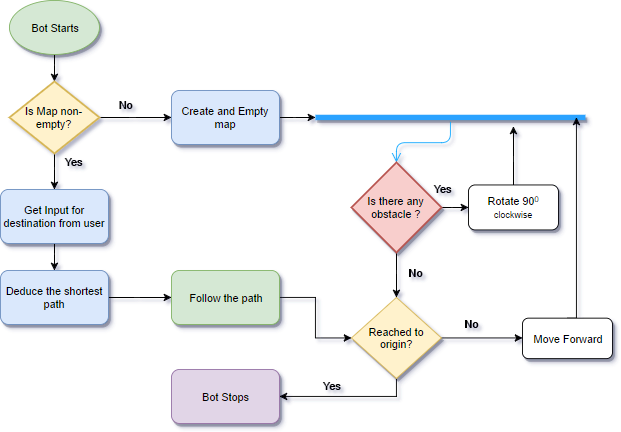

The diagram above was exported from draw.io. Its source (the exported page's mxGraphModel, read from the mxfile embedded in the PNG):
<mxGraphModel dx="785" dy="521" grid="1" gridSize="10" guides="1" tooltips="1" connect="1" arrows="1" fold="1" page="1" pageScale="1" pageWidth="850" pageHeight="1100" background="#ffffff" math="0" shadow="0">
  <root>
    <mxCell id="0" />
    <mxCell id="1" parent="0" />
    <mxCell id="4" style="edgeStyle=orthogonalEdgeStyle;rounded=0;html=1;exitX=0.5;exitY=1;entryX=0.5;entryY=0;entryPerimeter=0;jettySize=auto;orthogonalLoop=1;" edge="1" parent="1" source="2" target="3">
      <mxGeometry relative="1" as="geometry" />
    </mxCell>
    <mxCell id="2" value="Bot Starts" style="ellipse;whiteSpace=wrap;html=1;fillColor=#d5e8d4;strokeColor=#82b366;shadow=1;" vertex="1" parent="1">
      <mxGeometry x="90" y="80" width="100" height="60" as="geometry" />
    </mxCell>
    <mxCell id="7" style="edgeStyle=orthogonalEdgeStyle;rounded=0;html=1;exitX=1;exitY=0.5;exitPerimeter=0;jettySize=auto;orthogonalLoop=1;" edge="1" parent="1" source="3" target="6">
      <mxGeometry relative="1" as="geometry" />
    </mxCell>
    <mxCell id="9" style="edgeStyle=orthogonalEdgeStyle;rounded=0;html=1;exitX=0.5;exitY=1;exitPerimeter=0;entryX=0.5;entryY=0;jettySize=auto;orthogonalLoop=1;" edge="1" parent="1" source="3" target="8">
      <mxGeometry relative="1" as="geometry" />
    </mxCell>
    <mxCell id="3" value="Is Map non-empty?" style="strokeWidth=2;html=1;shape=mxgraph.flowchart.decision;whiteSpace=wrap;fillColor=#fff2cc;strokeColor=#d6b656;" vertex="1" parent="1">
      <mxGeometry x="90" y="170" width="100" height="80" as="geometry" />
    </mxCell>
    <mxCell id="39" style="edgeStyle=orthogonalEdgeStyle;rounded=0;html=1;exitX=1;exitY=0.5;entryX=0;entryY=0.5;entryPerimeter=0;jettySize=auto;orthogonalLoop=1;" edge="1" parent="1" source="6" target="19">
      <mxGeometry relative="1" as="geometry" />
    </mxCell>
    <mxCell id="6" value="Create and Empty map" style="rounded=1;whiteSpace=wrap;html=1;fillColor=#dae8fc;strokeColor=#6c8ebf;shadow=1;comic=0;glass=0;" vertex="1" parent="1">
      <mxGeometry x="270" y="180" width="120" height="60" as="geometry" />
    </mxCell>
    <mxCell id="15" style="edgeStyle=orthogonalEdgeStyle;rounded=0;html=1;exitX=0.5;exitY=1;entryX=0.5;entryY=0;jettySize=auto;orthogonalLoop=1;" edge="1" parent="1" source="8" target="14">
      <mxGeometry relative="1" as="geometry" />
    </mxCell>
    <mxCell id="8" value="Get Input for destination from user" style="rounded=1;whiteSpace=wrap;html=1;fillColor=#dae8fc;strokeColor=#6c8ebf;shadow=1;" vertex="1" parent="1">
      <mxGeometry x="80" y="290" width="120" height="60" as="geometry" />
    </mxCell>
    <mxCell id="10" value="Yes&lt;div&gt;&lt;br&gt;&lt;/div&gt;" style="text;html=1;resizable=0;points=[];autosize=1;align=left;verticalAlign=top;spacingTop=-4;" vertex="1" parent="1">
      <mxGeometry x="150" y="250" width="40" height="30" as="geometry" />
    </mxCell>
    <mxCell id="11" value="No" style="text;html=1;resizable=0;points=[];autosize=1;align=left;verticalAlign=top;spacingTop=-4;" vertex="1" parent="1">
      <mxGeometry x="210" y="187" width="30" height="20" as="geometry" />
    </mxCell>
    <mxCell id="17" style="edgeStyle=orthogonalEdgeStyle;rounded=0;html=1;exitX=1;exitY=0.5;entryX=0;entryY=0.5;jettySize=auto;orthogonalLoop=1;" edge="1" parent="1" source="14" target="16">
      <mxGeometry relative="1" as="geometry" />
    </mxCell>
    <mxCell id="14" value="Deduce the shortest path" style="rounded=1;whiteSpace=wrap;html=1;fillColor=#dae8fc;strokeColor=#6c8ebf;shadow=1;" vertex="1" parent="1">
      <mxGeometry x="80" y="380" width="120" height="60" as="geometry" />
    </mxCell>
    <mxCell id="45" style="edgeStyle=orthogonalEdgeStyle;rounded=0;html=1;exitX=1;exitY=0.5;entryX=0;entryY=0.5;jettySize=auto;orthogonalLoop=1;strokeColor=#000000;" edge="1" parent="1" source="16" target="26">
      <mxGeometry relative="1" as="geometry" />
    </mxCell>
    <mxCell id="16" value="Follow the path" style="rounded=1;whiteSpace=wrap;html=1;fillColor=#d5e8d4;strokeColor=#82b366;shadow=1;" vertex="1" parent="1">
      <mxGeometry x="270" y="380" width="120" height="60" as="geometry" />
    </mxCell>
    <mxCell id="19" value="" style="shape=line;html=1;strokeWidth=6;strokeColor=#29A2FF;shadow=1;" vertex="1" parent="1">
      <mxGeometry x="430" y="205" width="300" height="10" as="geometry" />
    </mxCell>
    <mxCell id="20" value="" style="edgeStyle=orthogonalEdgeStyle;html=1;verticalAlign=bottom;endArrow=open;endSize=8;strokeColor=#14A9FF;" edge="1" source="19" parent="1">
      <mxGeometry relative="1" as="geometry">
        <mxPoint x="520" y="260" as="targetPoint" />
      </mxGeometry>
    </mxCell>
    <mxCell id="25" style="edgeStyle=orthogonalEdgeStyle;rounded=0;html=1;exitX=1;exitY=0.5;exitPerimeter=0;entryX=0;entryY=0.5;jettySize=auto;orthogonalLoop=1;" edge="1" parent="1" source="22" target="23">
      <mxGeometry relative="1" as="geometry" />
    </mxCell>
    <mxCell id="34" style="edgeStyle=orthogonalEdgeStyle;rounded=0;html=1;exitX=0.5;exitY=1;exitPerimeter=0;entryX=0.5;entryY=0;jettySize=auto;orthogonalLoop=1;" edge="1" parent="1" source="22" target="26">
      <mxGeometry relative="1" as="geometry" />
    </mxCell>
    <mxCell id="22" value="Is there any obstacle ?" style="strokeWidth=2;html=1;shape=mxgraph.flowchart.decision;whiteSpace=wrap;shadow=1;fillColor=#f8cecc;strokeColor=#b85450;" vertex="1" parent="1">
      <mxGeometry x="470" y="260" width="100" height="100" as="geometry" />
    </mxCell>
    <mxCell id="44" style="edgeStyle=orthogonalEdgeStyle;rounded=0;html=1;exitX=0.5;exitY=0;jettySize=auto;orthogonalLoop=1;strokeColor=#000000;" edge="1" parent="1" source="23">
      <mxGeometry relative="1" as="geometry">
        <mxPoint x="650" y="220" as="targetPoint" />
      </mxGeometry>
    </mxCell>
    <mxCell id="23" value="Rotate 90&lt;span style=&quot;font-size: 10px&quot;&gt;&lt;sup&gt;0 &lt;/sup&gt;clockwise&lt;/span&gt;" style="rounded=1;whiteSpace=wrap;html=1;shadow=1;" vertex="1" parent="1">
      <mxGeometry x="600" y="285" width="100" height="50" as="geometry" />
    </mxCell>
    <mxCell id="43" style="edgeStyle=orthogonalEdgeStyle;rounded=0;html=1;exitX=1;exitY=0.5;jettySize=auto;orthogonalLoop=1;strokeColor=#000000;" edge="1" parent="1" source="26">
      <mxGeometry relative="1" as="geometry">
        <mxPoint x="660" y="455" as="targetPoint" />
      </mxGeometry>
    </mxCell>
    <mxCell id="50" style="edgeStyle=orthogonalEdgeStyle;rounded=0;html=1;exitX=0.5;exitY=1;entryX=1;entryY=0.5;jettySize=auto;orthogonalLoop=1;strokeColor=#000000;" edge="1" parent="1" source="26" target="46">
      <mxGeometry relative="1" as="geometry" />
    </mxCell>
    <mxCell id="26" value="Reached to origin?" style="rhombus;whiteSpace=wrap;html=1;shadow=1;fillColor=#fff2cc;strokeColor=#d6b656;" vertex="1" parent="1">
      <mxGeometry x="470" y="410" width="100" height="90" as="geometry" />
    </mxCell>
    <mxCell id="38" style="edgeStyle=orthogonalEdgeStyle;rounded=0;html=1;exitX=0.5;exitY=0;jettySize=auto;orthogonalLoop=1;" edge="1" parent="1" source="35">
      <mxGeometry relative="1" as="geometry">
        <mxPoint x="720" y="210" as="targetPoint" />
        <Array as="points">
          <mxPoint x="720" y="433" />
        </Array>
      </mxGeometry>
    </mxCell>
    <mxCell id="35" value="Move Forward" style="rounded=1;whiteSpace=wrap;html=1;shadow=1;" vertex="1" parent="1">
      <mxGeometry x="660" y="433" width="100" height="45" as="geometry" />
    </mxCell>
    <mxCell id="46" value="Bot Stops" style="rounded=1;whiteSpace=wrap;html=1;shadow=1;strokeColor=#9673a6;fillColor=#e1d5e7;" vertex="1" parent="1">
      <mxGeometry x="270" y="490" width="120" height="60" as="geometry" />
    </mxCell>
    <mxCell id="51" value="No" style="text;html=1;resizable=0;points=[];autosize=1;align=left;verticalAlign=top;spacingTop=-4;" vertex="1" parent="1">
      <mxGeometry x="594" y="430" width="30" height="20" as="geometry" />
    </mxCell>
    <mxCell id="52" value="Yes" style="text;html=1;resizable=0;points=[];autosize=1;align=left;verticalAlign=top;spacingTop=-4;" vertex="1" parent="1">
      <mxGeometry x="437" y="499" width="40" height="20" as="geometry" />
    </mxCell>
    <mxCell id="53" value="Yes" style="text;html=1;resizable=0;points=[];autosize=1;align=left;verticalAlign=top;spacingTop=-4;" vertex="1" parent="1">
      <mxGeometry x="560" y="280" width="40" height="20" as="geometry" />
    </mxCell>
    <mxCell id="54" value="No" style="text;html=1;resizable=0;points=[];autosize=1;align=left;verticalAlign=top;spacingTop=-4;" vertex="1" parent="1">
      <mxGeometry x="532" y="374" width="30" height="20" as="geometry" />
    </mxCell>
  </root>
</mxGraphModel>